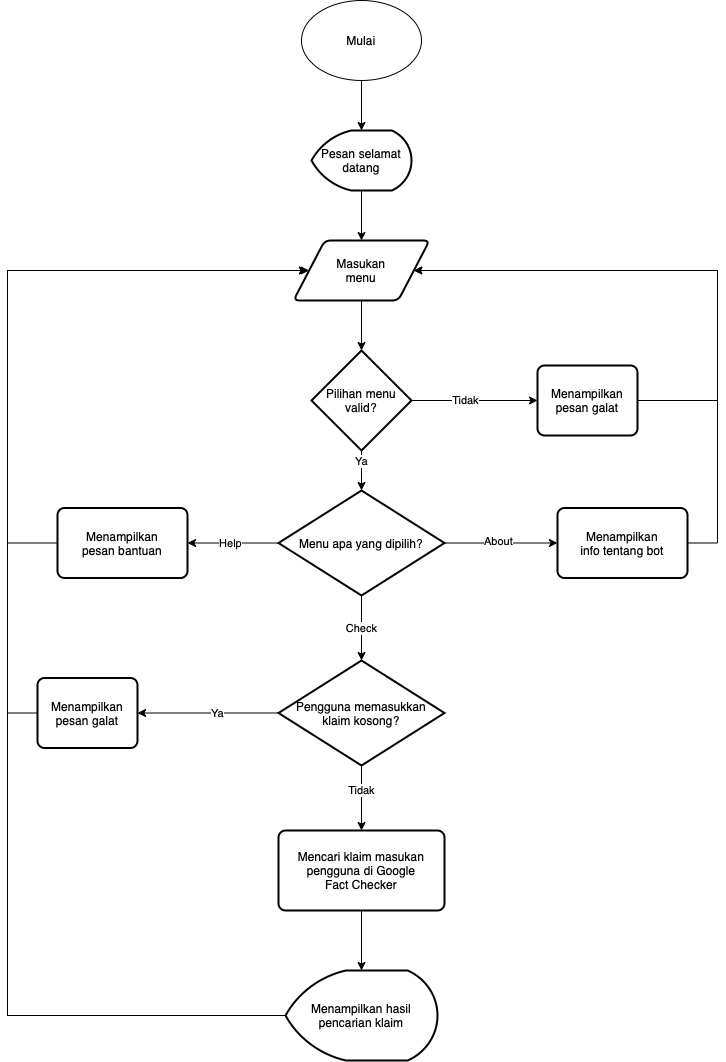

The diagram above was exported from draw.io. Its source (the exported page's mxGraphModel, read from the mxfile embedded in the PNG):
<mxGraphModel dx="919" dy="963" grid="1" gridSize="10" guides="1" tooltips="1" connect="1" arrows="1" fold="1" page="1" pageScale="1" pageWidth="827" pageHeight="1169" math="0" shadow="0">
  <root>
    <mxCell id="0" />
    <mxCell id="1" parent="0" />
    <mxCell id="PtdCU-y0Hi5ViycHkeTq-6" style="edgeStyle=orthogonalEdgeStyle;rounded=0;orthogonalLoop=1;jettySize=auto;html=1;entryX=0.5;entryY=0;entryDx=0;entryDy=0;entryPerimeter=0;" parent="1" source="nFKqNIgaAbcyjQBOqdrW-1" target="nFKqNIgaAbcyjQBOqdrW-3" edge="1">
      <mxGeometry relative="1" as="geometry" />
    </mxCell>
    <mxCell id="nFKqNIgaAbcyjQBOqdrW-1" value="Mulai" style="ellipse;whiteSpace=wrap;html=1;" parent="1" vertex="1">
      <mxGeometry x="354" y="80" width="120" height="80" as="geometry" />
    </mxCell>
    <mxCell id="PtdCU-y0Hi5ViycHkeTq-7" style="edgeStyle=orthogonalEdgeStyle;rounded=0;orthogonalLoop=1;jettySize=auto;html=1;entryX=0.5;entryY=0;entryDx=0;entryDy=0;" parent="1" source="nFKqNIgaAbcyjQBOqdrW-3" target="nFKqNIgaAbcyjQBOqdrW-4" edge="1">
      <mxGeometry relative="1" as="geometry" />
    </mxCell>
    <mxCell id="nFKqNIgaAbcyjQBOqdrW-3" value="Pesan selamat datang" style="strokeWidth=2;html=1;shape=mxgraph.flowchart.display;whiteSpace=wrap;" parent="1" vertex="1">
      <mxGeometry x="364" y="210" width="100" height="60" as="geometry" />
    </mxCell>
    <mxCell id="PtdCU-y0Hi5ViycHkeTq-8" style="edgeStyle=orthogonalEdgeStyle;rounded=0;orthogonalLoop=1;jettySize=auto;html=1;entryX=0.5;entryY=0;entryDx=0;entryDy=0;entryPerimeter=0;" parent="1" source="nFKqNIgaAbcyjQBOqdrW-4" target="nFKqNIgaAbcyjQBOqdrW-5" edge="1">
      <mxGeometry relative="1" as="geometry" />
    </mxCell>
    <mxCell id="nFKqNIgaAbcyjQBOqdrW-4" value="Masukan&lt;br&gt;menu" style="shape=parallelogram;html=1;strokeWidth=2;perimeter=parallelogramPerimeter;whiteSpace=wrap;rounded=1;arcSize=12;size=0.23;" parent="1" vertex="1">
      <mxGeometry x="346" y="320" width="136" height="60" as="geometry" />
    </mxCell>
    <mxCell id="PtdCU-y0Hi5ViycHkeTq-5" style="edgeStyle=orthogonalEdgeStyle;rounded=0;orthogonalLoop=1;jettySize=auto;html=1;entryX=0.5;entryY=0;entryDx=0;entryDy=0;entryPerimeter=0;" parent="1" source="nFKqNIgaAbcyjQBOqdrW-5" target="nFKqNIgaAbcyjQBOqdrW-10" edge="1">
      <mxGeometry relative="1" as="geometry" />
    </mxCell>
    <mxCell id="PtdCU-y0Hi5ViycHkeTq-9" value="Ya" style="edgeLabel;html=1;align=center;verticalAlign=middle;resizable=0;points=[];spacing=4;labelBorderColor=none;spacingRight=4;" parent="PtdCU-y0Hi5ViycHkeTq-5" connectable="0" vertex="1">
      <mxGeometry x="-0.45" y="2" relative="1" as="geometry">
        <mxPoint as="offset" />
      </mxGeometry>
    </mxCell>
    <mxCell id="byVPAUvx62TtAxIzpzun-19" style="edgeStyle=orthogonalEdgeStyle;rounded=0;orthogonalLoop=1;jettySize=auto;html=1;entryX=0;entryY=0.5;entryDx=0;entryDy=0;" edge="1" parent="1" source="nFKqNIgaAbcyjQBOqdrW-5" target="nFKqNIgaAbcyjQBOqdrW-6">
      <mxGeometry relative="1" as="geometry" />
    </mxCell>
    <mxCell id="byVPAUvx62TtAxIzpzun-20" value="Tidak" style="edgeLabel;html=1;align=center;verticalAlign=middle;resizable=0;points=[];" vertex="1" connectable="0" parent="byVPAUvx62TtAxIzpzun-19">
      <mxGeometry x="-0.1481" relative="1" as="geometry">
        <mxPoint as="offset" />
      </mxGeometry>
    </mxCell>
    <mxCell id="nFKqNIgaAbcyjQBOqdrW-5" value="Pilihan menu&lt;br&gt;valid?" style="strokeWidth=2;html=1;shape=mxgraph.flowchart.decision;whiteSpace=wrap;" parent="1" vertex="1">
      <mxGeometry x="364" y="430" width="100" height="100" as="geometry" />
    </mxCell>
    <mxCell id="PtdCU-y0Hi5ViycHkeTq-17" style="edgeStyle=orthogonalEdgeStyle;rounded=0;orthogonalLoop=1;jettySize=auto;html=1;entryX=1;entryY=0.5;entryDx=0;entryDy=0;" parent="1" source="nFKqNIgaAbcyjQBOqdrW-6" target="nFKqNIgaAbcyjQBOqdrW-4" edge="1">
      <mxGeometry relative="1" as="geometry">
        <Array as="points">
          <mxPoint x="770" y="480" />
          <mxPoint x="770" y="350" />
        </Array>
      </mxGeometry>
    </mxCell>
    <mxCell id="nFKqNIgaAbcyjQBOqdrW-6" value="Menampilkan&lt;br&gt;pesan galat" style="rounded=1;whiteSpace=wrap;html=1;absoluteArcSize=1;arcSize=14;strokeWidth=2;" parent="1" vertex="1">
      <mxGeometry x="590" y="445" width="100" height="70" as="geometry" />
    </mxCell>
    <mxCell id="PtdCU-y0Hi5ViycHkeTq-4" style="edgeStyle=orthogonalEdgeStyle;rounded=0;orthogonalLoop=1;jettySize=auto;html=1;entryX=1;entryY=0.5;entryDx=0;entryDy=0;" parent="1" source="nFKqNIgaAbcyjQBOqdrW-10" target="PtdCU-y0Hi5ViycHkeTq-1" edge="1">
      <mxGeometry relative="1" as="geometry" />
    </mxCell>
    <mxCell id="PtdCU-y0Hi5ViycHkeTq-10" value="Help" style="edgeLabel;html=1;align=center;verticalAlign=middle;resizable=0;points=[];spacing=4;labelBorderColor=none;spacingBottom=5;" parent="PtdCU-y0Hi5ViycHkeTq-4" connectable="0" vertex="1">
      <mxGeometry x="0.0549" y="3" relative="1" as="geometry">
        <mxPoint as="offset" />
      </mxGeometry>
    </mxCell>
    <mxCell id="byVPAUvx62TtAxIzpzun-8" style="edgeStyle=orthogonalEdgeStyle;rounded=0;orthogonalLoop=1;jettySize=auto;html=1;entryX=0;entryY=0.5;entryDx=0;entryDy=0;" edge="1" parent="1" source="nFKqNIgaAbcyjQBOqdrW-10" target="byVPAUvx62TtAxIzpzun-7">
      <mxGeometry relative="1" as="geometry" />
    </mxCell>
    <mxCell id="byVPAUvx62TtAxIzpzun-9" value="About" style="edgeLabel;html=1;align=center;verticalAlign=middle;resizable=0;points=[];labelBorderColor=none;" vertex="1" connectable="0" parent="byVPAUvx62TtAxIzpzun-8">
      <mxGeometry x="-0.0544" y="2" relative="1" as="geometry">
        <mxPoint as="offset" />
      </mxGeometry>
    </mxCell>
    <mxCell id="byVPAUvx62TtAxIzpzun-12" value="Check" style="edgeStyle=orthogonalEdgeStyle;rounded=0;orthogonalLoop=1;jettySize=auto;html=1;entryX=0.5;entryY=0;entryDx=0;entryDy=0;entryPerimeter=0;" edge="1" parent="1" source="nFKqNIgaAbcyjQBOqdrW-10" target="byVPAUvx62TtAxIzpzun-11">
      <mxGeometry relative="1" as="geometry" />
    </mxCell>
    <mxCell id="nFKqNIgaAbcyjQBOqdrW-10" value="Menu apa yang dipilih?" style="strokeWidth=2;html=1;shape=mxgraph.flowchart.decision;whiteSpace=wrap;" parent="1" vertex="1">
      <mxGeometry x="331" y="570" width="166" height="105" as="geometry" />
    </mxCell>
    <mxCell id="PtdCU-y0Hi5ViycHkeTq-16" style="edgeStyle=orthogonalEdgeStyle;rounded=0;orthogonalLoop=1;jettySize=auto;html=1;entryX=0;entryY=0.5;entryDx=0;entryDy=0;" parent="1" source="PtdCU-y0Hi5ViycHkeTq-1" target="nFKqNIgaAbcyjQBOqdrW-4" edge="1">
      <mxGeometry relative="1" as="geometry">
        <Array as="points">
          <mxPoint x="60" y="623" />
          <mxPoint x="60" y="350" />
        </Array>
      </mxGeometry>
    </mxCell>
    <mxCell id="PtdCU-y0Hi5ViycHkeTq-1" value="Menampilkan&lt;br&gt;pesan bantuan" style="rounded=1;whiteSpace=wrap;html=1;absoluteArcSize=1;arcSize=14;strokeWidth=2;" parent="1" vertex="1">
      <mxGeometry x="110" y="587.5" width="130" height="70" as="geometry" />
    </mxCell>
    <mxCell id="byVPAUvx62TtAxIzpzun-4" style="edgeStyle=orthogonalEdgeStyle;rounded=0;orthogonalLoop=1;jettySize=auto;html=1;entryX=0.5;entryY=0;entryDx=0;entryDy=0;entryPerimeter=0;" edge="1" parent="1" source="PtdCU-y0Hi5ViycHkeTq-2" target="byVPAUvx62TtAxIzpzun-1">
      <mxGeometry relative="1" as="geometry" />
    </mxCell>
    <mxCell id="PtdCU-y0Hi5ViycHkeTq-2" value="Mencari klaim masukan&lt;br&gt;pengguna di Google&lt;br&gt;Fact Checker" style="rounded=1;whiteSpace=wrap;html=1;absoluteArcSize=1;arcSize=14;strokeWidth=2;" parent="1" vertex="1">
      <mxGeometry x="331" y="910" width="166" height="80" as="geometry" />
    </mxCell>
    <mxCell id="PtdCU-y0Hi5ViycHkeTq-18" style="edgeStyle=orthogonalEdgeStyle;rounded=0;orthogonalLoop=1;jettySize=auto;html=1;exitX=0.007;exitY=0.5;exitDx=0;exitDy=0;exitPerimeter=0;" parent="1" source="byVPAUvx62TtAxIzpzun-1" edge="1">
      <mxGeometry relative="1" as="geometry">
        <mxPoint x="360" y="350" as="targetPoint" />
        <Array as="points">
          <mxPoint x="60" y="1095" />
          <mxPoint x="60" y="350" />
        </Array>
        <mxPoint x="334" y="895" as="sourcePoint" />
      </mxGeometry>
    </mxCell>
    <mxCell id="byVPAUvx62TtAxIzpzun-1" value="Menampilkan hasil&lt;br&gt;pencarian klaim" style="strokeWidth=2;html=1;shape=mxgraph.flowchart.display;whiteSpace=wrap;" vertex="1" parent="1">
      <mxGeometry x="338" y="1050" width="152" height="90" as="geometry" />
    </mxCell>
    <mxCell id="byVPAUvx62TtAxIzpzun-10" style="edgeStyle=orthogonalEdgeStyle;rounded=0;orthogonalLoop=1;jettySize=auto;html=1;entryX=1;entryY=0.5;entryDx=0;entryDy=0;" edge="1" parent="1" source="byVPAUvx62TtAxIzpzun-7" target="nFKqNIgaAbcyjQBOqdrW-4">
      <mxGeometry relative="1" as="geometry">
        <mxPoint x="470" y="350" as="targetPoint" />
        <Array as="points">
          <mxPoint x="770" y="623" />
          <mxPoint x="770" y="350" />
        </Array>
      </mxGeometry>
    </mxCell>
    <mxCell id="byVPAUvx62TtAxIzpzun-7" value="Menampilkan&lt;br&gt;info tentang bot" style="rounded=1;whiteSpace=wrap;html=1;absoluteArcSize=1;arcSize=14;strokeWidth=2;" vertex="1" parent="1">
      <mxGeometry x="610" y="587.5" width="130" height="70" as="geometry" />
    </mxCell>
    <mxCell id="byVPAUvx62TtAxIzpzun-13" style="edgeStyle=orthogonalEdgeStyle;rounded=0;orthogonalLoop=1;jettySize=auto;html=1;entryX=0.5;entryY=0;entryDx=0;entryDy=0;" edge="1" parent="1" source="byVPAUvx62TtAxIzpzun-11" target="PtdCU-y0Hi5ViycHkeTq-2">
      <mxGeometry relative="1" as="geometry" />
    </mxCell>
    <mxCell id="byVPAUvx62TtAxIzpzun-14" value="Tidak" style="edgeLabel;html=1;align=center;verticalAlign=middle;resizable=0;points=[];" vertex="1" connectable="0" parent="byVPAUvx62TtAxIzpzun-13">
      <mxGeometry x="-0.234" relative="1" as="geometry">
        <mxPoint as="offset" />
      </mxGeometry>
    </mxCell>
    <mxCell id="byVPAUvx62TtAxIzpzun-16" style="edgeStyle=orthogonalEdgeStyle;rounded=0;orthogonalLoop=1;jettySize=auto;html=1;entryX=1;entryY=0.5;entryDx=0;entryDy=0;" edge="1" parent="1" source="byVPAUvx62TtAxIzpzun-11" target="byVPAUvx62TtAxIzpzun-15">
      <mxGeometry relative="1" as="geometry" />
    </mxCell>
    <mxCell id="byVPAUvx62TtAxIzpzun-17" value="Ya" style="edgeLabel;html=1;align=center;verticalAlign=middle;resizable=0;points=[];" vertex="1" connectable="0" parent="byVPAUvx62TtAxIzpzun-16">
      <mxGeometry x="-0.1253" relative="1" as="geometry">
        <mxPoint as="offset" />
      </mxGeometry>
    </mxCell>
    <mxCell id="byVPAUvx62TtAxIzpzun-11" value="Pengguna memasukkan&lt;br&gt;klaim kosong?" style="strokeWidth=2;html=1;shape=mxgraph.flowchart.decision;whiteSpace=wrap;" vertex="1" parent="1">
      <mxGeometry x="331" y="740" width="166" height="105" as="geometry" />
    </mxCell>
    <mxCell id="byVPAUvx62TtAxIzpzun-18" style="edgeStyle=orthogonalEdgeStyle;rounded=0;orthogonalLoop=1;jettySize=auto;html=1;" edge="1" parent="1" source="byVPAUvx62TtAxIzpzun-15">
      <mxGeometry relative="1" as="geometry">
        <mxPoint x="360" y="350" as="targetPoint" />
        <Array as="points">
          <mxPoint x="60" y="793" />
          <mxPoint x="60" y="350" />
        </Array>
      </mxGeometry>
    </mxCell>
    <mxCell id="byVPAUvx62TtAxIzpzun-15" value="Menampilkan&lt;br&gt;pesan galat" style="rounded=1;whiteSpace=wrap;html=1;absoluteArcSize=1;arcSize=14;strokeWidth=2;" vertex="1" parent="1">
      <mxGeometry x="90" y="757.5" width="100" height="70" as="geometry" />
    </mxCell>
  </root>
</mxGraphModel>